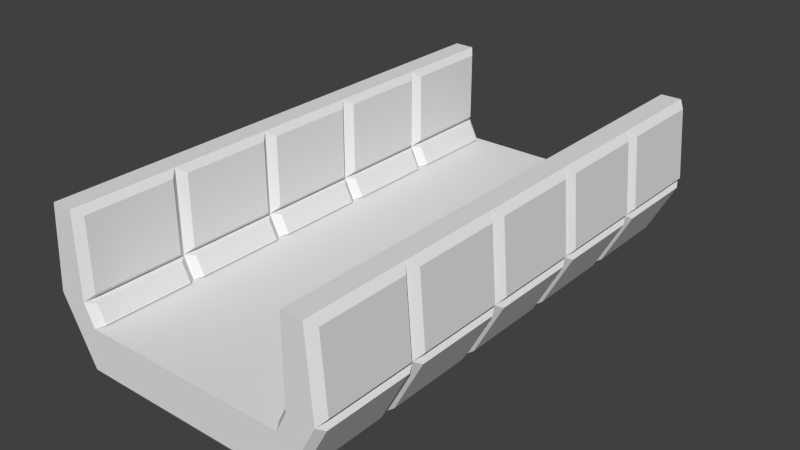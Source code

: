 # Source: bridge.blend  (saved by Blender 2.79.0; exported with 4.5.12 LTS)
import bpy
from mathutils import Matrix  # noqa: F401  (used for matrix-valued properties, if any)

bpy.ops.wm.read_factory_settings(use_empty=True)
scene = bpy.context.scene
scene.name = 'Scene'

# ---- collections
col_collection_1 = bpy.data.collections.new('Collection 1'); scene.collection.children.link(col_collection_1)

# ---- world
world_world = bpy.data.worlds.new('World'); scene.world = world_world
world_world.color = (0.05088, 0.05088, 0.05088)
world_world.use_sun_shadow = False
world_world.sun_shadow_jitter_overblur = 0.0
world_world.cycles.sampling_method = 'NONE'
world_world.cycles.sample_map_resolution = 256

# ---- meshes
me_cube_005 = bpy.data.meshes.new('Cube.005')
me_cube_005.from_pydata([(-0.9221, -3.605, -17.41), (-0.9682, -3.605, -26.75), (0.9221, -3.605, -17.41), (0.9682, -3.605, -26.75), (-1.014, -3.605, -12.73), (-1.259, -3.605, -12.73), (1.259, -3.605, -12.73), (1.014, -3.605, -12.73), (0.9221, 6.395, -17.41), (0.9682, 6.395, -26.75), (0.9221, 3.895, -17.41), (0.9682, 3.895, -26.75), (-0.9221, 6.395, -17.41), (-0.9682, 6.395, -26.75), (1.014, 6.395, -12.73), (1.259, 6.395, -12.73), (-1.259, 6.395, -12.73), (-1.014, 6.395, -12.73), (0.9221, 1.395, -17.41), (0.9682, 1.395, -26.75), (-0.9221, 3.895, -17.41), (-0.9682, 3.895, -26.75), (-0.9221, 1.395, -17.41), (-0.9682, 1.395, -26.75), (1.014, 3.895, -12.73), (1.259, 3.895, -12.73), (-1.259, 3.895, -12.73), (-1.014, 3.895, -12.73), (0.9221, -1.105, -17.41), (0.9682, -1.105, -26.75), (-0.9221, -1.105, -17.41), (1.259, -1.105, -12.73), (1.014, -1.105, -12.73), (1.014, 1.395, -12.73), (1.259, 1.395, -12.73), (-1.259, 1.395, -12.73), (-1.014, 1.395, -12.73), (-1.014, -1.105, 5.96), (-1.199, -1.105, 5.96), (-1.014, 1.395, 5.96), (-1.199, 1.395, 5.96), (-0.9682, -1.105, -26.75), (-1.259, -1.105, -12.73), (-1.014, -1.105, -12.73), (-0.8055, 1.553, -29.09), (-0.8055, 3.737, -29.09), (0.8055, 1.553, -29.09), (-0.8055, -1.263, -29.09), (0.8055, 3.737, -29.09), (1.199, 1.395, 5.96), (1.014, 1.395, 5.96), (1.014, -1.105, 5.96), (1.199, -1.105, 5.96), (-1.014, 3.895, 5.96), (-1.199, 3.895, 5.96), (1.199, 3.895, 5.96), (1.014, 3.895, 5.96), (-1.014, 6.395, 5.96), (-1.199, 6.395, 5.96), (1.199, 6.395, 5.96), (1.014, 6.395, 5.96), (1.014, -3.605, 5.96), (1.199, -3.605, 5.96), (-1.199, -3.605, 5.96), (-1.014, -3.605, 5.96), (-0.8055, -3.447, -29.09), (0.8055, -3.447, -29.09), (0.8055, -1.263, -29.09), (-0.9682, -6.105, -26.75), (-0.9221, -6.105, -17.41), (0.9682, -6.105, -26.75), (0.9221, -6.105, -17.41), (1.014, -6.105, -12.73), (1.259, -6.105, -12.73), (-1.259, -6.105, -12.73), (-1.014, -6.105, -12.73), (1.014, -6.105, 5.96), (1.199, -6.105, 5.96), (-1.199, -6.105, 5.96), (-1.014, -6.105, 5.96), (0.823, 1.208, -29.09), (-0.823, 1.208, -29.09), (0.823, -0.9172, -29.09), (-0.823, -0.9172, -29.09), (-0.823, -3.792, -29.09), (0.823, -3.792, -29.09), (0.823, 6.208, -29.09), (0.823, 4.083, -29.09), (-0.823, 6.208, -29.09), (-0.823, 4.083, -29.09), (-0.823, -5.917, -29.09), (0.823, -5.917, -29.09), (1.31, 1.208, -11.33), (1.31, -0.9172, -11.33), (1.31, 6.208, -11.33), (1.31, 4.083, -11.33), (-1.31, 4.083, -11.33), (-1.31, 6.208, -11.33), (-1.31, -0.9172, -11.33), (-1.31, 1.208, -11.33), (1.259, 6.208, 4.562), (-1.259, 6.208, 4.562), (-1.259, 4.083, 4.562), (-1.259, 1.208, 4.562), (1.259, -3.792, 4.562), (1.31, -3.792, -11.33), (1.259, 4.083, 4.562), (-1.31, -3.792, -11.33), (-1.259, -3.792, 4.562), (-1.259, -0.9172, 4.562), (1.259, -0.9172, 4.562), (1.259, 1.208, 4.562), (1.259, -5.917, 4.562), (1.31, -5.917, -11.33), (-1.31, -5.917, -11.33), (-1.259, -5.917, 4.562), (1.31, 3.708, -11.33), (1.31, 1.583, -11.33), (-1.31, 1.583, -11.33), (-1.31, 3.708, -11.33), (-1.259, 3.708, 4.562), (-1.259, 1.583, 4.562), (1.259, -3.417, 4.562), (1.31, -3.417, -11.33), (1.259, 3.708, 4.562), (-1.31, -3.417, -11.33), (-1.259, -3.417, 4.562), (-1.259, -1.292, 4.562), (-1.31, -1.292, -11.33), (1.31, -1.292, -11.33), (1.259, -1.292, 4.562), (1.259, 1.583, 4.562), (1.045, 6.208, -25.73), (1.045, 4.083, -25.73), (-1.045, 6.208, -25.73), (-1.292, 6.208, -13.81), (1.292, 1.208, -13.81), (1.292, -0.9172, -13.81), (-1.045, 4.083, -25.73), (1.292, 6.208, -13.81), (1.292, 4.083, -13.81), (-1.292, 4.083, -13.81), (1.045, 1.208, -25.73), (1.045, -0.9172, -25.73), (-1.045, -0.9172, -25.73), (-1.045, 1.208, -25.73), (-1.292, -0.9172, -13.81), (-1.292, 1.208, -13.81), (1.292, -3.792, -13.81), (1.292, -5.917, -13.81), (-1.292, -5.917, -13.81), (-1.292, -3.792, -13.81), (-1.045, -3.792, -25.73), (-1.045, -5.917, -25.73), (1.045, -3.792, -25.73), (1.045, -5.917, -25.73), (-1.045, 1.583, -25.73), (-1.045, 3.708, -25.73), (1.045, 3.708, -25.73), (1.045, 1.583, -25.73), (1.292, 3.708, -13.81), (1.292, 1.583, -13.81), (-1.292, 1.583, -13.81), (-1.292, 3.708, -13.81), (-1.045, -3.417, -25.73), (-1.045, -1.292, -25.73), (-1.292, -3.417, -13.81), (-1.292, -1.292, -13.81), (1.045, -1.292, -25.73), (1.045, -3.417, -25.73), (1.292, -1.292, -13.81), (1.292, -3.417, -13.81), (0.959, -0.9172, -11.33), (0.959, 1.208, -11.33), (0.959, -3.792, -11.33), (0.959, -3.792, 4.558), (0.959, 4.083, -11.33), (0.959, 6.208, -11.33), (-0.959, 6.208, -11.33), (-0.959, 4.083, -11.33), (-0.959, 1.208, -11.33), (-0.959, -0.9172, -11.33), (-0.959, 1.208, 4.558), (-0.959, -0.9172, 4.558), (-0.959, 6.208, 4.558), (-0.959, 4.083, 4.558), (-0.959, -3.792, 4.558), (-0.959, -3.792, -11.33), (0.959, -5.917, -11.33), (0.959, 6.208, 4.558), (0.959, 1.208, 4.558), (0.959, 4.083, 4.558), (0.959, -0.9172, 4.558), (0.959, -5.917, 4.558), (-0.959, -5.917, 4.558), (-0.959, -5.917, -11.33), (0.959, -3.417, -11.33), (0.959, -3.417, 4.558), (0.959, 1.583, -11.33), (0.959, 3.708, -11.33), (-0.959, 3.708, -11.33), (-0.959, 1.583, -11.33), (-0.959, 1.583, 4.558), (-0.959, -1.292, -11.33), (-0.959, -1.292, 4.558), (-0.959, 3.708, 4.558), (-0.959, -3.417, 4.558), (-0.959, -3.417, -11.33), (0.959, -1.292, -11.33), (0.959, 1.583, 4.558), (0.959, 3.708, 4.558), (0.959, -1.292, 4.558), (0.8737, -3.792, -17.03), (0.9521, -3.792, -13.06), (-0.9521, -3.792, -13.06), (-0.8737, -3.792, -17.03), (0.8737, 4.083, -17.03), (0.8737, 6.208, -17.03), (-0.8737, 6.208, -17.03), (-0.9521, 6.208, -13.06), (0.9521, 6.208, -13.06), (-0.8737, 4.083, -17.03), (-0.9521, 4.083, -13.06), (0.9521, -0.9172, -13.06), (0.9521, 1.208, -13.06), (0.8737, -0.9172, -17.03), (0.9521, 4.083, -13.06), (-0.9521, 1.208, -13.06), (-0.8737, 1.208, -17.03), (0.8737, 1.208, -17.03), (-0.8737, -0.9172, -17.03), (-0.9521, -0.9172, -13.06), (0.9521, -5.917, -13.06), (0.8737, -5.917, -17.03), (-0.9521, -5.917, -13.06), (-0.8737, -5.917, -17.03), (0.8737, -3.417, -17.03), (0.9521, -3.417, -13.06), (-0.9521, -3.417, -13.06), (-0.8737, -3.417, -17.03), (-0.8737, 3.708, -17.03), (-0.8737, 1.583, -17.03), (-0.9521, 3.708, -13.06), (0.9521, -1.292, -13.06), (0.8737, -1.292, -17.03), (0.8737, 1.583, -17.03), (0.8737, 3.708, -17.03), (0.9521, 3.708, -13.06), (0.9521, 1.583, -13.06), (-0.9521, 1.583, -13.06), (-0.9521, -1.292, -13.06), (-0.8737, -1.292, -17.03)], [], [(7, 32, 243, 237), (14, 8, 217, 220), (1, 3, 85, 84), (10, 8, 12, 20), (18, 10, 20, 22), (24, 10, 246, 247), (36, 43, 231, 227), (10, 24, 226, 216), (23, 19, 80, 81), (28, 18, 22, 30), (0, 4, 214, 215), (42, 43, 37, 38), (61, 7, 174, 175), (14, 24, 176, 177), (75, 4, 187, 195), (36, 39, 182, 180), (9, 13, 12, 8), (64, 63, 78, 79), (19, 23, 44, 46), (23, 21, 45, 44), (41, 29, 67, 47), (11, 19, 46, 48), (21, 11, 48, 45), (1, 41, 47, 65), (4, 0, 239, 238), (2, 28, 30, 0), (29, 3, 66, 67), (0, 30, 251, 239), (74, 5, 151, 150), (3, 1, 65, 66), (5, 74, 114, 107), (58, 16, 97, 101), (54, 58, 101, 102), (37, 64, 206, 204), (63, 5, 107, 108), (50, 33, 173, 190), (64, 4, 207, 206), (17, 16, 58, 57), (15, 14, 60, 59), (35, 36, 39, 40), (5, 63, 126, 125), (56, 24, 199, 210), (26, 35, 118, 119), (26, 27, 53, 54), (24, 25, 55, 56), (25, 55, 124, 116), (43, 37, 204, 203), (42, 5, 125, 128), (31, 32, 51, 52), (33, 34, 49, 50), (20, 12, 218, 221), (52, 51, 61, 62), (39, 53, 54, 40), (63, 64, 37, 38), (50, 49, 55, 56), (53, 57, 58, 54), (39, 40, 38, 37), (52, 49, 50, 51), (56, 55, 59, 60), (44, 45, 48, 46), (65, 47, 67, 66), (74, 75, 79, 78), (72, 73, 77, 76), (68, 70, 71, 69), (55, 25, 95, 106), (3, 70, 91, 85), (2, 0, 69, 71), (79, 75, 195, 194), (62, 61, 76, 77), (59, 55, 106, 100), (12, 17, 219, 218), (13, 16, 17, 12), (26, 21, 157, 163), (15, 25, 140, 139), (35, 26, 163, 162), (21, 26, 141, 138), (69, 75, 74, 68), (68, 74, 150, 153), (70, 73, 72, 71), (1, 5, 166, 164), (23, 41, 144, 145), (5, 42, 167, 166), (5, 1, 152, 151), (8, 14, 15, 9), (83, 81, 80, 82), (41, 23, 81, 83), (19, 29, 82, 80), (29, 41, 83, 82), (89, 88, 86, 87), (84, 85, 91, 90), (13, 9, 86, 88), (11, 21, 89, 87), (9, 11, 87, 86), (21, 13, 88, 89), (68, 1, 84, 90), (70, 68, 90, 91), (93, 92, 111, 110), (95, 94, 100, 106), (99, 98, 109, 103), (97, 96, 102, 101), (105, 104, 112, 113), (108, 107, 114, 115), (25, 15, 94, 95), (26, 54, 102, 96), (62, 77, 112, 104), (34, 49, 111, 92), (16, 26, 96, 97), (42, 38, 109, 98), (35, 42, 98, 99), (40, 35, 99, 103), (38, 40, 103, 109), (73, 6, 105, 113), (77, 73, 113, 112), (6, 62, 104, 105), (52, 31, 93, 110), (49, 52, 110, 111), (78, 63, 108, 115), (74, 78, 115, 114), (31, 34, 92, 93), (15, 59, 100, 94), (117, 116, 124, 131), (123, 129, 130, 122), (119, 118, 121, 120), (128, 125, 126, 127), (52, 62, 122, 130), (40, 54, 120, 121), (54, 26, 119, 120), (49, 34, 117, 131), (38, 42, 128, 127), (55, 49, 131, 124), (35, 40, 121, 118), (62, 6, 123, 122), (31, 52, 130, 129), (6, 31, 129, 123), (63, 38, 127, 126), (34, 25, 116, 117), (135, 134, 138, 141), (145, 144, 146, 147), (150, 151, 152, 153), (149, 155, 154, 148), (137, 143, 142, 136), (133, 132, 139, 140), (3, 6, 148, 154), (26, 16, 135, 141), (73, 70, 155, 149), (13, 21, 138, 134), (16, 13, 134, 135), (1, 68, 153, 152), (31, 29, 143, 137), (42, 35, 147, 146), (70, 3, 154, 155), (19, 34, 136, 142), (6, 73, 149, 148), (35, 23, 145, 147), (11, 9, 132, 133), (29, 19, 142, 143), (25, 11, 133, 140), (41, 42, 146, 144), (34, 31, 137, 136), (9, 15, 139, 132), (157, 156, 162, 163), (165, 164, 166, 167), (169, 168, 170, 171), (159, 158, 160, 161), (6, 3, 169, 171), (3, 29, 168, 169), (29, 31, 170, 168), (34, 19, 159, 161), (23, 35, 162, 156), (11, 25, 160, 158), (21, 23, 156, 157), (31, 6, 171, 170), (41, 1, 164, 165), (42, 41, 165, 167), (25, 34, 161, 160), (19, 11, 158, 159), (187, 186, 194, 195), (181, 180, 182, 183), (179, 178, 184, 185), (173, 172, 192, 190), (177, 176, 191, 189), (175, 174, 188, 193), (32, 51, 192, 172), (57, 53, 185, 184), (53, 27, 179, 185), (7, 72, 188, 174), (56, 60, 189, 191), (51, 50, 190, 192), (24, 56, 191, 176), (37, 43, 181, 183), (27, 17, 178, 179), (4, 64, 186, 187), (72, 76, 193, 188), (43, 36, 180, 181), (33, 32, 172, 173), (17, 57, 184, 178), (76, 61, 175, 193), (60, 14, 177, 189), (64, 79, 194, 186), (39, 37, 183, 182), (201, 200, 205, 202), (208, 196, 197, 211), (199, 198, 209, 210), (207, 203, 204, 206), (32, 7, 196, 208), (53, 39, 202, 205), (24, 33, 198, 199), (50, 56, 210, 209), (61, 51, 211, 197), (39, 36, 201, 202), (33, 50, 209, 198), (4, 43, 203, 207), (7, 61, 197, 196), (36, 27, 200, 201), (51, 32, 208, 211), (27, 53, 205, 200), (221, 218, 219, 222), (217, 216, 226, 220), (230, 228, 227, 231), (229, 225, 223, 224), (213, 212, 233, 232), (215, 214, 234, 235), (32, 33, 224, 223), (69, 0, 215, 235), (43, 30, 230, 231), (18, 28, 225, 229), (8, 10, 216, 217), (28, 32, 223, 225), (71, 72, 232, 233), (4, 75, 234, 214), (24, 14, 220, 226), (7, 2, 212, 213), (30, 22, 228, 230), (22, 36, 227, 228), (27, 20, 221, 222), (72, 7, 213, 232), (33, 18, 229, 224), (75, 69, 235, 234), (2, 71, 233, 212), (17, 27, 222, 219), (246, 245, 248, 247), (241, 240, 242, 249), (244, 236, 237, 243), (239, 251, 250, 238), (33, 24, 247, 248), (30, 43, 250, 251), (22, 20, 240, 241), (32, 28, 244, 243), (43, 4, 238, 250), (2, 7, 237, 236), (27, 36, 249, 242), (28, 2, 236, 244), (10, 18, 245, 246), (36, 22, 241, 249), (20, 27, 242, 240), (18, 33, 248, 245)])
_uv = me_cube_005.uv_layers.new(name='UVMap')
_uv.uv.foreach_set('vector', [0.6345, 0.2727, 0.5892, 0.2727, 0.5892, 0.2727, 0.6345, 0.2727, 0.4532, 0.2727, 0.4532, 0.1818, 0.4532, 0.1818, 0.4532, 0.2727, 0.6538, 0.6819, 0.6204, 0.6819, 0.6204, 0.6819, 0.6538, 0.6819, 0.4866, 0.8309, 0.4866, 0.8795, 0.4532, 0.8795, 0.4532, 0.8309, 0.4866, 0.7823, 0.4866, 0.8309, 0.4532, 0.8309, 0.4532, 0.7823, 0.4985, 0.2727, 0.4985, 0.1818, 0.4985, 0.1818, 0.4985, 0.2727, 0.8158, 0.2727, 0.7704, 0.2727, 0.7704, 0.2727, 0.8158, 0.2727, 0.4985, 0.1818, 0.4985, 0.2727, 0.4985, 0.2727, 0.4985, 0.1818, 0.6204, 0.6819, 0.5869, 0.6819, 0.5869, 0.6819, 0.6204, 0.6819, 0.4866, 0.7336, 0.4866, 0.7823, 0.4532, 0.7823, 0.4532, 0.7336, 0.7251, 0.1818, 0.7251, 0.2727, 0.7251, 0.2727, 0.7251, 0.1818, 0.6672, 1.0, 0.6638, 1.0, 0.6638, 0.6364, 0.6672, 0.6364, 0.6345, 0.6364, 0.6345, 0.2727, 0.6345, 0.2727, 0.6345, 0.6364, 0.4532, 0.2727, 0.4985, 0.2727, 0.4985, 0.2727, 0.4532, 0.2727, 0.6798, 0.2727, 0.7251, 0.2727, 0.7251, 0.2727, 0.6798, 0.2727, 0.8158, 0.2727, 0.8158, 0.6364, 0.8158, 0.6364, 0.8158, 0.2727, 0.9599, 0.0, 0.9933, 0.0, 0.9933, 0.1818, 0.9599, 0.1818, 0.6738, 0.8309, 0.6772, 0.8309, 0.6772, 0.8795, 0.6738, 0.8795, 0.5869, 0.6819, 0.6204, 0.6819, 0.6182, 0.7273, 0.589, 0.7273, 0.09064, 0.04548, 0.04532, 0.04548, 0.04818, 0.0, 0.08777, 0.0, 0.6204, 0.6364, 0.6538, 0.6364, 0.6517, 0.6819, 0.6225, 0.6819, 0.2719, 0.6364, 0.3172, 0.6364, 0.3144, 0.6819, 0.2748, 0.6819, 0.5869, 0.6364, 0.6204, 0.6364, 0.6182, 0.6819, 0.589, 0.6819, 0.1813, 0.04548, 0.136, 0.04548, 0.1388, 0.0, 0.1784, 3.711e-08, 0.7251, 0.2727, 0.7251, 0.1818, 0.7251, 0.1818, 0.7251, 0.2727, 0.4866, 0.685, 0.4866, 0.7336, 0.4532, 0.7336, 0.4532, 0.685, 0.3626, 0.6364, 0.4079, 0.6364, 0.405, 0.6819, 0.3654, 0.6819, 0.4532, 0.685, 0.4532, 0.7336, 0.4532, 0.7336, 0.4532, 0.685, 0.2266, 0.3183, 0.1813, 0.3183, 0.1813, 0.3183, 0.2266, 0.3183, 0.6204, 0.6819, 0.6538, 0.6819, 0.6517, 0.7273, 0.6225, 0.7273, 0.1813, 0.3183, 0.2266, 0.3183, 0.2266, 0.3183, 0.1813, 0.3183, 0.9983, 0.6363, 0.9983, 0.2727, 0.9983, 0.2727, 0.9983, 0.6363, 0.6772, 0.685, 0.6772, 0.6364, 0.6772, 0.6364, 0.6772, 0.685, 0.6738, 0.7823, 0.6738, 0.8309, 0.6738, 0.8309, 0.6738, 0.7823, 0.1813, 0.6819, 0.1813, 0.3183, 0.1813, 0.3183, 0.1813, 0.6819, 0.5438, 0.6364, 0.5438, 0.2727, 0.5438, 0.2727, 0.5438, 0.6364, 0.7251, 0.6364, 0.7251, 0.2727, 0.7251, 0.2727, 0.7251, 0.6364, 0.995, 0.2727, 0.9983, 0.2727, 0.9983, 0.6363, 0.995, 0.6363, 0.9549, 0.2727, 0.9582, 0.2727, 0.9582, 0.6363, 0.9549, 0.6363, 0.6638, 1.0, 0.6605, 1.0, 0.6605, 0.6364, 0.6638, 0.6364, 0.1813, 0.3183, 0.1813, 0.6819, 0.1813, 0.6819, 0.1813, 0.3183, 0.6605, 0.6364, 0.6605, 1.0, 0.6605, 1.0, 0.6605, 0.6364, 0.04532, 0.3183, 0.09064, 0.3183, 0.09064, 0.3183, 0.04532, 0.3183, 0.6705, 1.0, 0.6672, 1.0, 0.6672, 0.6364, 0.6705, 0.6364, 0.6605, 1.0, 0.6571, 1.0, 0.6571, 0.6364, 0.6605, 0.6364, 0.6571, 1.0, 0.6571, 0.6364, 0.6571, 0.6364, 0.6571, 1.0, 0.6638, 1.0, 0.6638, 0.6364, 0.6638, 0.6364, 0.6638, 1.0, 0.136, 0.3183, 0.1813, 0.3183, 0.1813, 0.3183, 0.136, 0.3183, 0.6738, 1.0, 0.6705, 1.0, 0.6705, 0.6364, 0.6738, 0.6364, 0.6571, 1.0, 0.6538, 1.0, 0.6538, 0.6364, 0.6571, 0.6364, 0.4532, 0.8309, 0.4532, 0.8795, 0.4532, 0.8795, 0.4532, 0.8309, 0.6772, 0.7823, 0.6805, 0.7823, 0.6805, 0.8309, 0.6772, 0.8309, 0.6738, 0.7336, 0.6738, 0.685, 0.6772, 0.685, 0.6772, 0.7336, 0.6772, 0.8309, 0.6738, 0.8309, 0.6738, 0.7823, 0.6772, 0.7823, 0.6805, 0.7336, 0.6772, 0.7336, 0.6772, 0.685, 0.6805, 0.685, 0.6738, 0.685, 0.6738, 0.6364, 0.6772, 0.6364, 0.6772, 0.685, 0.6738, 0.7336, 0.6772, 0.7336, 0.6772, 0.7823, 0.6738, 0.7823, 0.6772, 0.7823, 0.6772, 0.7336, 0.6805, 0.7336, 0.6805, 0.7823, 0.6805, 0.685, 0.6772, 0.685, 0.6772, 0.6364, 0.6805, 0.6364, 0.02921, 0.7244, 0.02921, 0.6819, 0.05841, 0.6819, 0.05841, 0.7244, 1.405e-08, 0.7244, 0.0, 0.6819, 0.02921, 0.6819, 0.02921, 0.7244, 0.9515, 0.3636, 0.9482, 0.3636, 0.9482, 0.0, 0.9515, 0.0, 0.9114, 0.3636, 0.9081, 0.3636, 0.9081, 0.0, 0.9114, 0.0, 0.9465, 0.6364, 0.9131, 0.6364, 0.9131, 0.4546, 0.9465, 0.4546, 0.2719, 0.0, 0.2719, 0.3636, 0.2719, 0.3636, 0.2719, 0.0, 0.5869, 0.6364, 0.5869, 0.685, 0.5869, 0.685, 0.5869, 0.6364, 0.4866, 0.685, 0.4532, 0.685, 0.4532, 0.6364, 0.4866, 0.6364, 0.9482, 0.0, 0.9482, 0.3636, 0.9482, 0.3636, 0.9482, 0.0, 0.6772, 0.8309, 0.6805, 0.8309, 0.6805, 0.8795, 0.6772, 0.8795, 0.6772, 0.6364, 0.6772, 0.685, 0.6772, 0.685, 0.6772, 0.6364, 0.9064, 0.1818, 0.995, 0.2727, 0.995, 0.2727, 0.9064, 0.1818, 0.5201, 0.6364, 2.593e-08, 0.3183, 0.995, 0.2727, 0.9064, 0.1818, 0.04532, 0.3183, 0.5201, 0.685, 0.5201, 0.685, 0.04532, 0.3183, 0.2266, 0.3636, 0.2719, 0.3636, 0.2719, 0.3636, 0.2266, 0.3636, 0.09064, 0.3183, 0.04532, 0.3183, 0.04532, 0.3183, 0.09064, 0.3183, 0.5201, 0.685, 0.04532, 0.3183, 0.04532, 0.3183, 0.5201, 0.685, 0.6798, 0.1818, 0.6798, 0.2727, 0.9515, 0.3636, 0.5535, 0.685, 0.5535, 0.685, 0.9515, 0.3636, 0.9515, 0.3636, 0.5535, 0.685, 0.5869, 0.685, 0.4532, 0.3636, 0.9114, 0.3636, 0.6798, 0.1818, 0.1813, 0.04548, 0.1813, 0.3183, 0.1813, 0.3183, 0.1813, 0.04548, 0.09064, 0.04548, 0.4866, 0.685, 0.4866, 0.685, 0.09064, 0.04548, 0.1813, 0.3183, 0.136, 0.3183, 0.136, 0.3183, 0.1813, 0.3183, 0.1813, 0.3183, 0.1813, 0.04548, 0.1813, 0.04548, 0.1813, 0.3183, 0.4532, 0.1818, 0.4532, 0.2727, 0.9549, 0.2727, 0.5535, 0.6364, 0.4866, 0.685, 0.4866, 0.6364, 0.5201, 0.6364, 0.5201, 0.685, 0.4866, 0.685, 0.09064, 0.04548, 0.09064, 0.04548, 0.4866, 0.685, 0.5201, 0.6364, 0.3626, 0.6364, 0.3626, 0.6364, 0.5201, 0.6364, 0.6538, 0.6364, 0.6204, 0.6364, 0.6204, 0.6364, 0.6538, 0.6364, 0.5201, 0.685, 0.5201, 0.6364, 0.5535, 0.6364, 0.5535, 0.685, 0.5535, 0.6364, 0.5869, 0.6364, 0.5869, 0.685, 0.5535, 0.685, 0.9933, 0.0, 0.9599, 0.0, 0.9599, 0.0, 0.9933, 0.0, 0.6204, 0.6364, 0.5869, 0.6364, 0.5869, 0.6364, 0.6204, 0.6364, 0.5535, 0.6364, 0.2719, 0.6364, 0.2719, 0.6364, 0.5535, 0.6364, 0.5201, 0.685, 0.5201, 0.6364, 0.5201, 0.6364, 0.5201, 0.685, 0.5535, 0.685, 0.5535, 0.6364, 0.5535, 0.6364, 0.5535, 0.685, 0.9131, 0.6364, 0.9465, 0.6364, 0.9465, 0.6364, 0.9131, 0.6364, 0.3626, 0.3636, 0.3172, 0.3636, 0.3172, 9.277e-09, 0.3626, 9.277e-09, 0.2719, 0.3636, 0.2266, 0.3636, 0.2266, 0.0, 0.2719, 0.0, 0.09064, 0.3183, 0.136, 0.3183, 0.136, 0.6819, 0.09064, 0.6819, 2.593e-08, 0.3183, 0.04532, 0.3183, 0.04532, 0.6819, 5.186e-08, 0.6819, 0.4079, 0.3636, 0.4079, 0.0, 0.4532, 9.277e-09, 0.4532, 0.3636, 0.1813, 0.6819, 0.1813, 0.3183, 0.2266, 0.3183, 0.2266, 0.6819, 0.2719, 0.3636, 0.2266, 0.3636, 0.2266, 0.3636, 0.2719, 0.3636, 0.6705, 1.0, 0.6705, 0.6364, 0.6705, 0.6364, 0.6705, 1.0, 0.6772, 0.8309, 0.6772, 0.8795, 0.6772, 0.8795, 0.6772, 0.8309, 0.3172, 0.3636, 0.3172, 9.277e-09, 0.3172, 9.277e-09, 0.3172, 0.3636, 2.593e-08, 0.3183, 0.04532, 0.3183, 0.04532, 0.3183, 2.593e-08, 0.3183, 0.6672, 1.0, 0.6672, 0.6364, 0.6672, 0.6364, 0.6672, 1.0, 0.09064, 0.3183, 0.136, 0.3183, 0.136, 0.3183, 0.09064, 0.3183, 0.6638, 0.6364, 0.6638, 1.0, 0.6638, 1.0, 0.6638, 0.6364, 0.6772, 0.7823, 0.6772, 0.7336, 0.6772, 0.7336, 0.6772, 0.7823, 0.4532, 0.3636, 0.4079, 0.3636, 0.4079, 0.3636, 0.4532, 0.3636, 0.9081, 0.0, 0.9081, 0.3636, 0.9081, 0.3636, 0.9081, 0.0, 0.4079, 0.3636, 0.4079, 0.0, 0.4079, 0.0, 0.4079, 0.3636, 0.3626, 9.277e-09, 0.3626, 0.3636, 0.3626, 0.3636, 0.3626, 9.277e-09, 0.6772, 0.7336, 0.6772, 0.7823, 0.6772, 0.7823, 0.6772, 0.7336, 0.6772, 0.8795, 0.6772, 0.8309, 0.6772, 0.8309, 0.6772, 0.8795, 0.9515, 0.3636, 0.9515, 0.0, 0.9515, 0.0, 0.9515, 0.3636, 0.3626, 0.3636, 0.3172, 0.3636, 0.3172, 0.3636, 0.3626, 0.3636, 0.9549, 0.2727, 0.9549, 0.6363, 0.9549, 0.6363, 0.9549, 0.2727, 0.3172, 0.3636, 0.2719, 0.3636, 0.2719, 0.0, 0.3172, 9.277e-09, 0.4079, 0.3636, 0.3626, 0.3636, 0.3626, 9.277e-09, 0.4079, 0.0, 0.04532, 0.3183, 0.09064, 0.3183, 0.09064, 0.6819, 0.04532, 0.6819, 0.136, 0.3183, 0.1813, 0.3183, 0.1813, 0.6819, 0.136, 0.6819, 0.6772, 0.7823, 0.6772, 0.8309, 0.6772, 0.8309, 0.6772, 0.7823, 0.6772, 0.7336, 0.6772, 0.685, 0.6772, 0.685, 0.6772, 0.7336, 0.6705, 0.6364, 0.6705, 1.0, 0.6705, 1.0, 0.6705, 0.6364, 0.6538, 0.6364, 0.6538, 1.0, 0.6538, 1.0, 0.6538, 0.6364, 0.6672, 0.6364, 0.6672, 1.0, 0.6672, 1.0, 0.6672, 0.6364, 0.6772, 0.685, 0.6772, 0.7336, 0.6772, 0.7336, 0.6772, 0.685, 0.6638, 1.0, 0.6638, 0.6364, 0.6638, 0.6364, 0.6638, 1.0, 0.4079, 0.0, 0.4079, 0.3636, 0.4079, 0.3636, 0.4079, 0.0, 0.6738, 1.0, 0.6738, 0.6364, 0.6738, 0.6364, 0.6738, 1.0, 0.4079, 0.3636, 0.3626, 0.3636, 0.3626, 0.3636, 0.4079, 0.3636, 0.6772, 0.8309, 0.6772, 0.7823, 0.6772, 0.7823, 0.6772, 0.8309, 0.3172, 0.3636, 0.2719, 0.3636, 0.2719, 0.3636, 0.3172, 0.3636, 2.593e-08, 0.3183, 0.5201, 0.6364, 0.5201, 0.685, 0.04532, 0.3183, 0.09064, 0.04548, 0.4866, 0.685, 0.136, 0.3183, 0.09064, 0.3183, 0.2266, 0.3183, 0.1813, 0.3183, 0.5535, 0.6364, 0.5535, 0.685, 0.4532, 0.3636, 0.5869, 0.685, 0.5869, 0.6364, 0.4079, 0.3636, 0.3626, 0.3636, 0.3626, 0.6364, 0.5201, 0.6364, 0.3172, 0.3636, 0.2719, 0.6364, 0.5535, 0.6364, 0.2266, 0.3636, 0.2719, 0.3636, 0.5869, 0.6364, 0.4079, 0.3636, 0.4079, 0.3636, 0.5869, 0.6364, 0.04532, 0.3183, 2.593e-08, 0.3183, 2.593e-08, 0.3183, 0.04532, 0.3183, 0.4532, 0.3636, 0.5869, 0.685, 0.5869, 0.685, 0.4532, 0.3636, 0.5201, 0.6364, 0.5201, 0.685, 0.5201, 0.685, 0.5201, 0.6364, 2.593e-08, 0.3183, 0.5201, 0.6364, 0.5201, 0.6364, 2.593e-08, 0.3183, 0.5535, 0.6364, 0.5535, 0.685, 0.5535, 0.685, 0.5535, 0.6364, 0.3626, 0.3636, 0.3626, 0.6364, 0.3626, 0.6364, 0.3626, 0.3636, 0.136, 0.3183, 0.09064, 0.3183, 0.09064, 0.3183, 0.136, 0.3183, 0.5869, 0.685, 0.5869, 0.6364, 0.5869, 0.6364, 0.5869, 0.685, 0.5201, 0.6364, 0.3172, 0.3636, 0.3172, 0.3636, 0.5201, 0.6364, 0.4079, 0.3636, 0.4532, 0.3636, 0.4532, 0.3636, 0.4079, 0.3636, 0.09064, 0.3183, 0.09064, 0.04548, 0.09064, 0.04548, 0.09064, 0.3183, 0.2719, 0.6364, 0.5535, 0.6364, 0.5535, 0.6364, 0.2719, 0.6364, 0.3626, 0.6364, 0.5201, 0.6364, 0.5201, 0.6364, 0.3626, 0.6364, 0.2719, 0.3636, 0.2719, 0.6364, 0.2719, 0.6364, 0.2719, 0.3636, 0.4866, 0.685, 0.136, 0.3183, 0.136, 0.3183, 0.4866, 0.685, 0.3172, 0.3636, 0.3626, 0.3636, 0.3626, 0.3636, 0.3172, 0.3636, 0.5535, 0.6364, 0.9549, 0.2727, 0.9549, 0.2727, 0.5535, 0.6364, 0.5201, 0.685, 0.09064, 0.04548, 0.09064, 0.3183, 0.04532, 0.3183, 0.4866, 0.685, 0.1813, 0.04548, 0.1813, 0.3183, 0.136, 0.3183, 0.5869, 0.6364, 0.3626, 0.6364, 0.3626, 0.3636, 0.4079, 0.3636, 0.5201, 0.6364, 0.2719, 0.6364, 0.2719, 0.3636, 0.3172, 0.3636, 0.4079, 0.3636, 0.5869, 0.6364, 0.5869, 0.6364, 0.4079, 0.3636, 0.4079, 0.6364, 0.3626, 0.6364, 0.3626, 0.6364, 0.4079, 0.6364, 0.3626, 0.6364, 0.3626, 0.3636, 0.3626, 0.3636, 0.3626, 0.6364, 0.3172, 0.3636, 0.5201, 0.6364, 0.5201, 0.6364, 0.3172, 0.3636, 0.09064, 0.04548, 0.09064, 0.3183, 0.09064, 0.3183, 0.09064, 0.04548, 0.2719, 0.6364, 0.2719, 0.3636, 0.2719, 0.3636, 0.2719, 0.6364, 0.04532, 0.04548, 0.09064, 0.04548, 0.09064, 0.04548, 0.04532, 0.04548, 0.3626, 0.3636, 0.4079, 0.3636, 0.4079, 0.3636, 0.3626, 0.3636, 0.136, 0.04548, 0.1813, 0.04548, 0.1813, 0.04548, 0.136, 0.04548, 0.136, 0.3183, 0.4866, 0.685, 0.4866, 0.685, 0.136, 0.3183, 0.2719, 0.3636, 0.3172, 0.3636, 0.3172, 0.3636, 0.2719, 0.3636, 0.3172, 0.6364, 0.2719, 0.6364, 0.2719, 0.6364, 0.3172, 0.6364, 0.7251, 0.2727, 0.7251, 0.6364, 0.6798, 0.6364, 0.6798, 0.2727, 0.7704, 0.2727, 0.8158, 0.2727, 0.8158, 0.6364, 0.7704, 0.6364, 0.8611, 0.2727, 0.9064, 0.2727, 0.9064, 0.6364, 0.8611, 0.6364, 0.5438, 0.2727, 0.5892, 0.2727, 0.5892, 0.6364, 0.5438, 0.6364, 0.4532, 0.2727, 0.4985, 0.2727, 0.4985, 0.6364, 0.4532, 0.6364, 0.6345, 0.6364, 0.6345, 0.2727, 0.6798, 0.2727, 0.6798, 0.6364, 0.5892, 0.2727, 0.5892, 0.6364, 0.5892, 0.6364, 0.5892, 0.2727, 0.6738, 0.6364, 0.6738, 0.685, 0.6738, 0.685, 0.6738, 0.6364, 0.8611, 0.6364, 0.8611, 0.2727, 0.8611, 0.2727, 0.8611, 0.6364, 0.6345, 0.2727, 0.6798, 0.2727, 0.6798, 0.2727, 0.6345, 0.2727, 0.6805, 0.685, 0.6805, 0.6364, 0.6805, 0.6364, 0.6805, 0.685, 0.6805, 0.7823, 0.6805, 0.7336, 0.6805, 0.7336, 0.6805, 0.7823, 0.4985, 0.2727, 0.4985, 0.6364, 0.4985, 0.6364, 0.4985, 0.2727, 0.6638, 0.6364, 0.6638, 1.0, 0.6638, 1.0, 0.6638, 0.6364, 0.8611, 0.2727, 0.9064, 0.2727, 0.9064, 0.2727, 0.8611, 0.2727, 0.7251, 0.2727, 0.7251, 0.6364, 0.7251, 0.6364, 0.7251, 0.2727, 0.9114, 0.3636, 0.9114, 0.0, 0.9114, 0.0, 0.9114, 0.3636, 0.7704, 0.2727, 0.8158, 0.2727, 0.8158, 0.2727, 0.7704, 0.2727, 0.5438, 0.2727, 0.5892, 0.2727, 0.5892, 0.2727, 0.5438, 0.2727, 0.995, 0.2727, 0.995, 0.6363, 0.995, 0.6363, 0.995, 0.2727, 0.6805, 0.8795, 0.6805, 0.8309, 0.6805, 0.8309, 0.6805, 0.8795, 0.9582, 0.6363, 0.9582, 0.2727, 0.9582, 0.2727, 0.9582, 0.6363, 0.6738, 0.8309, 0.6738, 0.8795, 0.6738, 0.8795, 0.6738, 0.8309, 0.6738, 0.7336, 0.6738, 0.7823, 0.6738, 0.7823, 0.6738, 0.7336, 0.8158, 0.2727, 0.8611, 0.2727, 0.8611, 0.6364, 0.8158, 0.6364, 0.5892, 0.2727, 0.6345, 0.2727, 0.6345, 0.6364, 0.5892, 0.6364, 0.4985, 0.2727, 0.5438, 0.2727, 0.5438, 0.6364, 0.4985, 0.6364, 0.7251, 0.2727, 0.7704, 0.2727, 0.7704, 0.6364, 0.7251, 0.6364, 0.5892, 0.2727, 0.6345, 0.2727, 0.6345, 0.2727, 0.5892, 0.2727, 0.6738, 0.685, 0.6738, 0.7336, 0.6738, 0.7336, 0.6738, 0.685, 0.4985, 0.2727, 0.5438, 0.2727, 0.5438, 0.2727, 0.4985, 0.2727, 0.6805, 0.7336, 0.6805, 0.685, 0.6805, 0.685, 0.6805, 0.7336, 0.6805, 0.8309, 0.6805, 0.7823, 0.6805, 0.7823, 0.6805, 0.8309, 0.8158, 0.6364, 0.8158, 0.2727, 0.8158, 0.2727, 0.8158, 0.6364, 0.5438, 0.2727, 0.5438, 0.6364, 0.5438, 0.6364, 0.5438, 0.2727, 0.7251, 0.2727, 0.7704, 0.2727, 0.7704, 0.2727, 0.7251, 0.2727, 0.6345, 0.2727, 0.6345, 0.6364, 0.6345, 0.6364, 0.6345, 0.2727, 0.8158, 0.2727, 0.8611, 0.2727, 0.8611, 0.2727, 0.8158, 0.2727, 0.6705, 0.6364, 0.6705, 1.0, 0.6705, 1.0, 0.6705, 0.6364, 0.6672, 1.0, 0.6672, 0.6364, 0.6672, 0.6364, 0.6672, 1.0, 0.8611, 0.1818, 0.9064, 0.1818, 0.9064, 0.2727, 0.8611, 0.2727, 0.4532, 0.1818, 0.4985, 0.1818, 0.4985, 0.2727, 0.4532, 0.2727, 0.7704, 0.1818, 0.8158, 0.1818, 0.8158, 0.2727, 0.7704, 0.2727, 0.5438, 0.1818, 0.5892, 0.1818, 0.5892, 0.2727, 0.5438, 0.2727, 0.6345, 0.2727, 0.6345, 0.1818, 0.6798, 0.1818, 0.6798, 0.2727, 0.7251, 0.1818, 0.7251, 0.2727, 0.6798, 0.2727, 0.6798, 0.1818, 0.5892, 0.2727, 0.5438, 0.2727, 0.5438, 0.2727, 0.5892, 0.2727, 0.4532, 0.6364, 0.4532, 0.685, 0.4532, 0.685, 0.4532, 0.6364, 0.7704, 0.2727, 0.7704, 0.1818, 0.7704, 0.1818, 0.7704, 0.2727, 0.4866, 0.7823, 0.4866, 0.7336, 0.4866, 0.7336, 0.4866, 0.7823, 0.4866, 0.8795, 0.4866, 0.8309, 0.4866, 0.8309, 0.4866, 0.8795, 0.5892, 0.1818, 0.5892, 0.2727, 0.5892, 0.2727, 0.5892, 0.1818, 0.6798, 0.1818, 0.9114, 0.3636, 0.9114, 0.3636, 0.6798, 0.1818, 0.7251, 0.2727, 0.6798, 0.2727, 0.6798, 0.2727, 0.7251, 0.2727, 0.4985, 0.2727, 0.4532, 0.2727, 0.4532, 0.2727, 0.4985, 0.2727, 0.6345, 0.2727, 0.6345, 0.1818, 0.6345, 0.1818, 0.6345, 0.2727, 0.4532, 0.7336, 0.4532, 0.7823, 0.4532, 0.7823, 0.4532, 0.7336, 0.8158, 0.1818, 0.8158, 0.2727, 0.8158, 0.2727, 0.8158, 0.1818, 0.8611, 0.2727, 0.8611, 0.1818, 0.8611, 0.1818, 0.8611, 0.2727, 0.6798, 0.2727, 0.6345, 0.2727, 0.6345, 0.2727, 0.6798, 0.2727, 0.5438, 0.2727, 0.5438, 0.1818, 0.5438, 0.1818, 0.5438, 0.2727, 0.6798, 0.2727, 0.6798, 0.1818, 0.6798, 0.1818, 0.6798, 0.2727, 0.4866, 0.685, 0.4866, 0.6364, 0.4866, 0.6364, 0.4866, 0.685, 0.9064, 0.2727, 0.8611, 0.2727, 0.8611, 0.2727, 0.9064, 0.2727, 0.4985, 0.1818, 0.5438, 0.1818, 0.5438, 0.2727, 0.4985, 0.2727, 0.8158, 0.1818, 0.8611, 0.1818, 0.8611, 0.2727, 0.8158, 0.2727, 0.5892, 0.1818, 0.6345, 0.1818, 0.6345, 0.2727, 0.5892, 0.2727, 0.7251, 0.1818, 0.7704, 0.1818, 0.7704, 0.2727, 0.7251, 0.2727, 0.5438, 0.2727, 0.4985, 0.2727, 0.4985, 0.2727, 0.5438, 0.2727, 0.7704, 0.1818, 0.7704, 0.2727, 0.7704, 0.2727, 0.7704, 0.1818, 0.4532, 0.7823, 0.4532, 0.8309, 0.4532, 0.8309, 0.4532, 0.7823, 0.5892, 0.2727, 0.5892, 0.1818, 0.5892, 0.1818, 0.5892, 0.2727, 0.7704, 0.2727, 0.7251, 0.2727, 0.7251, 0.2727, 0.7704, 0.2727, 0.6345, 0.1818, 0.6345, 0.2727, 0.6345, 0.2727, 0.6345, 0.1818, 0.8611, 0.2727, 0.8158, 0.2727, 0.8158, 0.2727, 0.8611, 0.2727, 0.4866, 0.7336, 0.4866, 0.685, 0.4866, 0.685, 0.4866, 0.7336, 0.4866, 0.8309, 0.4866, 0.7823, 0.4866, 0.7823, 0.4866, 0.8309, 0.8158, 0.2727, 0.8158, 0.1818, 0.8158, 0.1818, 0.8158, 0.2727, 0.8611, 0.1818, 0.8611, 0.2727, 0.8611, 0.2727, 0.8611, 0.1818, 0.5438, 0.1818, 0.5438, 0.2727, 0.5438, 0.2727, 0.5438, 0.1818])
me_cube_005.use_remesh_preserve_volume = False
me_cube_005.use_remesh_preserve_attributes = False
me_cube_005.use_mirror_vertex_groups = False
me_cube_005.update()

# ---- objects
ob_struct = bpy.data.objects.new('Struct', me_cube_005)

# ---- transforms, parenting, visibility, modifiers, constraints
ob_struct.location = (0.0, -0.1453, 4.362)
ob_struct.scale = (2.711, 1.0, 0.107)
ob_struct.lock_rotations_4d = False
ob_struct.empty_display_type = 'ARROWS'
ob_struct.lineart.crease_threshold = 0.0

# ---- collection membership
col_collection_1.objects.link(ob_struct)

# ---- scene / render settings (as saved in the file)
scene.frame_start = 1; scene.frame_end = 250; scene.frame_set(4)
scene.render.engine = 'BLENDER_EEVEE_NEXT'
scene.render.resolution_percentage = 50
scene.render.dither_intensity = 0.0
scene.cycles.use_denoising = False
scene.cycles.samples = 10
scene.cycles.sampling_pattern = 'TABULATED_SOBOL'
scene.cycles.light_sampling_threshold = 0.0
scene.cycles.use_adaptive_sampling = False
scene.cycles.use_light_tree = False
scene.cycles.blur_glossy = 0.0
scene.cycles.pixel_filter_type = 'GAUSSIAN'
scene.cycles.sample_clamp_indirect = 0.0
scene.view_settings.view_transform = 'Standard'
bpy.context.view_layer.update()

# ---- added for rendering (the .blend has no active camera and no usable light): camera, sun
cam_auto = bpy.data.cameras.new('AutoCamera')
cam_auto.lens = 50.0
cam_auto.sensor_width = 36.0
cam_auto.clip_end = 1000.0
ob_auto_camera = bpy.data.objects.new('AutoCamera', cam_auto)
scene.collection.objects.link(ob_auto_camera)
ob_auto_camera.location = (13.7461, -16.4953, 14.1219)
ob_auto_camera.rotation_euler = (1.09748, -7.21219e-08, 0.694738)
scene.camera = ob_auto_camera
light_auto_sun = bpy.data.lights.new('AutoSun', 'SUN')
light_auto_sun.energy = 3.0
light_auto_sun.angle = 0.0523599
ob_auto_sun = bpy.data.objects.new('AutoSun', light_auto_sun)
scene.collection.objects.link(ob_auto_sun)
ob_auto_sun.rotation_euler = (0.872665, 0.174533, 0.523599)
bpy.context.view_layer.update()

